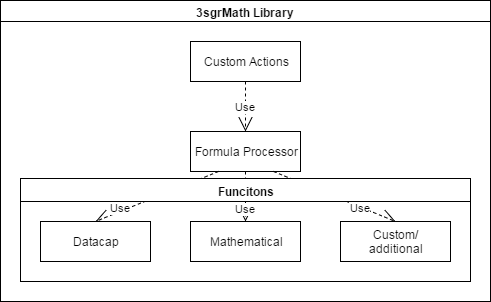

The diagram above was exported from draw.io. Its source (the exported page's mxGraphModel, read from the mxfile embedded in the PNG):
<mxGraphModel dx="1346" dy="605" grid="1" gridSize="10" guides="1" tooltips="1" connect="1" arrows="1" fold="1" page="0" pageScale="1" pageWidth="1169" pageHeight="826" background="none" math="0" shadow="0">
  <root>
    <mxCell id="0" style=";html=1;" />
    <mxCell id="1" style=";html=1;" parent="0" />
    <mxCell id="56" value="&lt;span&gt;3sgrMath Library&lt;/span&gt;" style="swimlane;html=1;startSize=21;horizontal=1;childLayout=treeLayout;horizontalTree=0;resizable=0;" parent="1" vertex="1">
      <mxGeometry x="-10" y="52" width="490" height="301" as="geometry" />
    </mxCell>
    <mxCell id="57" value="&lt;span&gt;Formula Processor&lt;/span&gt;&lt;br&gt;" style="whiteSpace=wrap;html=1;" parent="56" vertex="1">
      <mxGeometry x="190" y="131" width="110" height="40" as="geometry" />
    </mxCell>
    <mxCell id="67" value="&lt;span&gt;Custom Actions&lt;/span&gt;" style="whiteSpace=wrap;html=1;" parent="56" vertex="1">
      <mxGeometry x="190" y="41" width="110" height="40" as="geometry" />
    </mxCell>
    <mxCell id="68" value="Use" style="endArrow=open;endSize=12;dashed=1;html=1;exitX=0.5;exitY=1;entryX=0.5;entryY=0;" parent="56" source="67" target="57" edge="1">
      <mxGeometry width="160" relative="1" as="geometry">
        <mxPoint x="-45" y="76" as="sourcePoint" />
        <mxPoint x="-45" y="146" as="targetPoint" />
      </mxGeometry>
    </mxCell>
    <mxCell id="72" value="Use" style="endArrow=open;endSize=12;dashed=1;html=1;entryX=0.5;entryY=0;exitX=0.25;exitY=1;" parent="56" source="57" target="60" edge="1">
      <mxGeometry x="0.5774" y="-3" width="160" relative="1" as="geometry">
        <mxPoint x="-245" y="151" as="sourcePoint" />
        <mxPoint x="-245" y="201" as="targetPoint" />
        <mxPoint as="offset" />
      </mxGeometry>
    </mxCell>
    <mxCell id="77" value="Use" style="endArrow=open;endSize=12;dashed=1;html=1;entryX=0.5;entryY=0;exitX=0.5;exitY=1;" parent="56" source="57" target="69" edge="1">
      <mxGeometry x="0.48" width="160" relative="1" as="geometry">
        <mxPoint x="153" y="181" as="sourcePoint" />
        <mxPoint x="30" y="231" as="targetPoint" />
        <mxPoint as="offset" />
      </mxGeometry>
    </mxCell>
    <mxCell id="79" value="Use" style="endArrow=open;endSize=12;dashed=1;html=1;exitX=0.75;exitY=1;entryX=0.5;entryY=0;" parent="56" source="57" target="78" edge="1">
      <mxGeometry x="0.434" y="-1" width="160" relative="1" as="geometry">
        <mxPoint x="105" y="181" as="sourcePoint" />
        <mxPoint x="205" y="189" as="targetPoint" />
        <mxPoint x="-1" as="offset" />
      </mxGeometry>
    </mxCell>
    <mxCell id="80" value="Funcitons" style="swimlane;whiteSpace=wrap;html=1;" parent="56" vertex="1">
      <mxGeometry x="20" y="178" width="450" height="103" as="geometry" />
    </mxCell>
    <mxCell id="60" value="&lt;span&gt;Datacap&lt;/span&gt;" style="whiteSpace=wrap;html=1;" parent="80" vertex="1">
      <mxGeometry x="20" y="43" width="110" height="40" as="geometry" />
    </mxCell>
    <mxCell id="69" value="Mathematical" style="whiteSpace=wrap;html=1;" parent="80" vertex="1">
      <mxGeometry x="170" y="43" width="110" height="40" as="geometry" />
    </mxCell>
    <mxCell id="78" value="&lt;span&gt;Custom/&lt;/span&gt;&lt;div&gt;&lt;span&gt;additional&lt;/span&gt;&lt;/div&gt;" style="whiteSpace=wrap;html=1;" parent="80" vertex="1">
      <mxGeometry x="320" y="43" width="110" height="40" as="geometry" />
    </mxCell>
  </root>
</mxGraphModel>